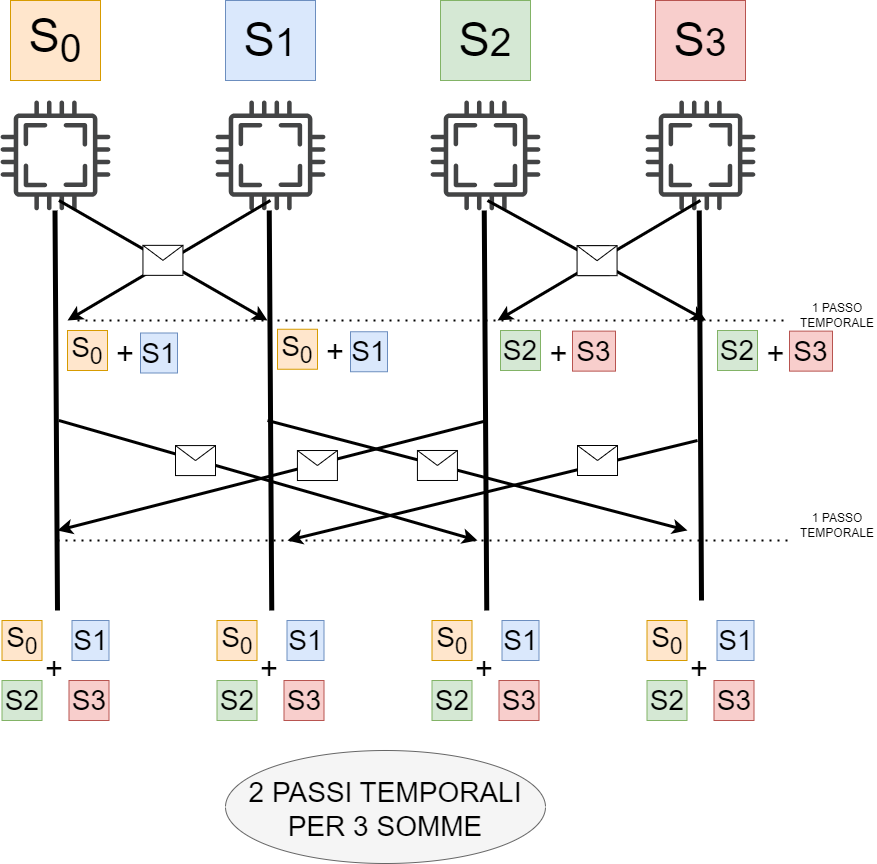

The diagram above was exported from draw.io. Its source (the exported page's mxGraphModel, read from the mxfile embedded in the PNG):
<mxGraphModel dx="1434" dy="750" grid="1" gridSize="10" guides="1" tooltips="1" connect="1" arrows="1" fold="1" page="1" pageScale="1" pageWidth="1100" pageHeight="1700" math="0" shadow="0">
  <root>
    <mxCell id="0" />
    <mxCell id="1" parent="0" />
    <mxCell id="UNCjZLD3j19oMk-jB66G-71" value="" style="ellipse;whiteSpace=wrap;html=1;fillColor=#f5f5f5;strokeColor=#666666;fontColor=#333333;" vertex="1" parent="1">
      <mxGeometry x="398" y="810" width="320" height="113" as="geometry" />
    </mxCell>
    <mxCell id="UNCjZLD3j19oMk-jB66G-65" value="" style="endArrow=none;dashed=1;html=1;dashPattern=1 3;strokeWidth=2;rounded=0;horizontal=1;" edge="1" parent="1">
      <mxGeometry width="50" height="50" relative="1" as="geometry">
        <mxPoint x="230" y="600" as="sourcePoint" />
        <mxPoint x="963" y="600" as="targetPoint" />
      </mxGeometry>
    </mxCell>
    <mxCell id="UNCjZLD3j19oMk-jB66G-63" value="" style="endArrow=none;dashed=1;html=1;dashPattern=1 3;strokeWidth=2;rounded=0;horizontal=1;" edge="1" parent="1">
      <mxGeometry width="50" height="50" relative="1" as="geometry">
        <mxPoint x="250" y="380" as="sourcePoint" />
        <mxPoint x="960" y="380" as="targetPoint" />
      </mxGeometry>
    </mxCell>
    <mxCell id="UNCjZLD3j19oMk-jB66G-11" value="" style="sketch=0;pointerEvents=1;shadow=0;dashed=0;html=1;strokeColor=none;fillColor=#434445;aspect=fixed;labelPosition=center;verticalLabelPosition=bottom;verticalAlign=top;align=center;outlineConnect=0;shape=mxgraph.vvd.cpu;" vertex="1" parent="1">
      <mxGeometry x="173" y="160" width="110" height="110" as="geometry" />
    </mxCell>
    <mxCell id="UNCjZLD3j19oMk-jB66G-12" value="" style="sketch=0;pointerEvents=1;shadow=0;dashed=0;html=1;strokeColor=none;fillColor=#434445;aspect=fixed;labelPosition=center;verticalLabelPosition=bottom;verticalAlign=top;align=center;outlineConnect=0;shape=mxgraph.vvd.cpu;" vertex="1" parent="1">
      <mxGeometry x="388" y="160" width="110" height="110" as="geometry" />
    </mxCell>
    <mxCell id="UNCjZLD3j19oMk-jB66G-13" value="" style="sketch=0;pointerEvents=1;shadow=0;dashed=0;html=1;strokeColor=none;fillColor=#434445;aspect=fixed;labelPosition=center;verticalLabelPosition=bottom;verticalAlign=top;align=center;outlineConnect=0;shape=mxgraph.vvd.cpu;" vertex="1" parent="1">
      <mxGeometry x="603" y="160" width="110" height="110" as="geometry" />
    </mxCell>
    <mxCell id="UNCjZLD3j19oMk-jB66G-14" value="" style="sketch=0;pointerEvents=1;shadow=0;dashed=0;html=1;strokeColor=none;fillColor=#434445;aspect=fixed;labelPosition=center;verticalLabelPosition=bottom;verticalAlign=top;align=center;outlineConnect=0;shape=mxgraph.vvd.cpu;" vertex="1" parent="1">
      <mxGeometry x="818" y="160" width="110" height="110" as="geometry" />
    </mxCell>
    <mxCell id="UNCjZLD3j19oMk-jB66G-23" value="&lt;font style=&quot;font-size: 47px;&quot;&gt;S&lt;sub style=&quot;&quot;&gt;0&lt;/sub&gt;&lt;/font&gt;" style="text;html=1;strokeColor=#d79b00;fillColor=#ffe6cc;align=center;verticalAlign=middle;whiteSpace=wrap;rounded=0;" vertex="1" parent="1">
      <mxGeometry x="183" y="60" width="90" height="80" as="geometry" />
    </mxCell>
    <mxCell id="UNCjZLD3j19oMk-jB66G-25" value="&lt;font style=&quot;font-size: 47px;&quot;&gt;S&lt;/font&gt;&lt;font style=&quot;font-size: 39.1667px;&quot;&gt;1&lt;/font&gt;" style="text;html=1;strokeColor=#6c8ebf;fillColor=#dae8fc;align=center;verticalAlign=middle;whiteSpace=wrap;rounded=0;" vertex="1" parent="1">
      <mxGeometry x="398" y="60" width="90" height="80" as="geometry" />
    </mxCell>
    <mxCell id="UNCjZLD3j19oMk-jB66G-26" value="&lt;font style=&quot;font-size: 47px;&quot;&gt;S&lt;/font&gt;&lt;font style=&quot;font-size: 39.1667px;&quot;&gt;2&lt;/font&gt;" style="text;html=1;strokeColor=#82b366;fillColor=#d5e8d4;align=center;verticalAlign=middle;whiteSpace=wrap;rounded=0;" vertex="1" parent="1">
      <mxGeometry x="613" y="60" width="90" height="80" as="geometry" />
    </mxCell>
    <mxCell id="UNCjZLD3j19oMk-jB66G-27" value="&lt;font style=&quot;font-size: 47px;&quot;&gt;S&lt;/font&gt;&lt;font style=&quot;font-size: 39.1667px;&quot;&gt;3&lt;/font&gt;" style="text;html=1;strokeColor=#b85450;fillColor=#f8cecc;align=center;verticalAlign=middle;whiteSpace=wrap;rounded=0;" vertex="1" parent="1">
      <mxGeometry x="828" y="60" width="90" height="80" as="geometry" />
    </mxCell>
    <mxCell id="UNCjZLD3j19oMk-jB66G-49" value="" style="endArrow=classic;html=1;rounded=0;strokeWidth=3;" edge="1" parent="1">
      <mxGeometry relative="1" as="geometry">
        <mxPoint x="442.87777777777774" y="260" as="sourcePoint" />
        <mxPoint x="240" y="380" as="targetPoint" />
      </mxGeometry>
    </mxCell>
    <mxCell id="UNCjZLD3j19oMk-jB66G-53" value="" style="endArrow=classic;html=1;rounded=0;strokeWidth=3;" edge="1" parent="1">
      <mxGeometry relative="1" as="geometry">
        <mxPoint x="872.8777777777777" y="260" as="sourcePoint" />
        <mxPoint x="670" y="380" as="targetPoint" />
      </mxGeometry>
    </mxCell>
    <mxCell id="UNCjZLD3j19oMk-jB66G-54" value="" style="shape=message;html=1;outlineConnect=0;" vertex="1" parent="UNCjZLD3j19oMk-jB66G-53">
      <mxGeometry width="30" height="30" relative="1" as="geometry">
        <mxPoint x="-20" y="-15" as="offset" />
      </mxGeometry>
    </mxCell>
    <mxCell id="UNCjZLD3j19oMk-jB66G-55" value="" style="endArrow=none;html=1;rounded=0;strokeWidth=5;" edge="1" parent="1">
      <mxGeometry width="50" height="50" relative="1" as="geometry">
        <mxPoint x="230" y="670" as="sourcePoint" />
        <mxPoint x="227.5" y="270" as="targetPoint" />
      </mxGeometry>
    </mxCell>
    <mxCell id="UNCjZLD3j19oMk-jB66G-56" value="&lt;font style=&quot;font-size: 28px;&quot;&gt;S&lt;sub style=&quot;&quot;&gt;0&lt;/sub&gt;&lt;/font&gt;" style="text;html=1;strokeColor=#d79b00;fillColor=#ffe6cc;align=center;verticalAlign=middle;whiteSpace=wrap;rounded=0;" vertex="1" parent="1">
      <mxGeometry x="240" y="390" width="40" height="40" as="geometry" />
    </mxCell>
    <mxCell id="UNCjZLD3j19oMk-jB66G-57" value="&lt;font style=&quot;font-size: 28px;&quot;&gt;&lt;font style=&quot;font-size: 28px;&quot;&gt;S&lt;/font&gt;&lt;font style=&quot;font-size: 28px;&quot;&gt;1&lt;/font&gt;&lt;/font&gt;" style="text;html=1;strokeColor=#6c8ebf;fillColor=#dae8fc;align=center;verticalAlign=middle;whiteSpace=wrap;rounded=0;" vertex="1" parent="1">
      <mxGeometry x="313" y="392.5" width="37" height="40" as="geometry" />
    </mxCell>
    <mxCell id="UNCjZLD3j19oMk-jB66G-58" value="&lt;font style=&quot;font-size: 28px;&quot;&gt;&lt;font style=&quot;font-size: 28px;&quot;&gt;S&lt;/font&gt;&lt;font style=&quot;font-size: 28px;&quot;&gt;2&lt;/font&gt;&lt;/font&gt;" style="text;html=1;strokeColor=#82b366;fillColor=#d5e8d4;align=center;verticalAlign=middle;whiteSpace=wrap;rounded=0;" vertex="1" parent="1">
      <mxGeometry x="673" y="390" width="40" height="40" as="geometry" />
    </mxCell>
    <mxCell id="UNCjZLD3j19oMk-jB66G-59" value="&lt;font style=&quot;font-size: 28px;&quot;&gt;&lt;font style=&quot;font-size: 28px;&quot;&gt;S&lt;/font&gt;&lt;font style=&quot;font-size: 28px;&quot;&gt;3&lt;/font&gt;&lt;/font&gt;" style="text;html=1;strokeColor=#b85450;fillColor=#f8cecc;align=center;verticalAlign=middle;whiteSpace=wrap;rounded=0;" vertex="1" parent="1">
      <mxGeometry x="745" y="390.63" width="43" height="40" as="geometry" />
    </mxCell>
    <mxCell id="UNCjZLD3j19oMk-jB66G-60" value="&lt;font style=&quot;font-size: 31px;&quot;&gt;+&lt;/font&gt;" style="text;html=1;strokeColor=none;fillColor=none;align=center;verticalAlign=middle;whiteSpace=wrap;rounded=0;" vertex="1" parent="1">
      <mxGeometry x="283" y="400" width="30" height="25" as="geometry" />
    </mxCell>
    <mxCell id="UNCjZLD3j19oMk-jB66G-62" value="&lt;font style=&quot;font-size: 31px;&quot;&gt;+&lt;/font&gt;" style="text;html=1;strokeColor=none;fillColor=none;align=center;verticalAlign=middle;whiteSpace=wrap;rounded=0;" vertex="1" parent="1">
      <mxGeometry x="718" y="402.5" width="27" height="21.25" as="geometry" />
    </mxCell>
    <mxCell id="UNCjZLD3j19oMk-jB66G-67" value="1 PASSO TEMPORALE" style="text;html=1;strokeColor=none;fillColor=none;align=center;verticalAlign=middle;whiteSpace=wrap;rounded=0;" vertex="1" parent="1">
      <mxGeometry x="970" y="350" width="80" height="50" as="geometry" />
    </mxCell>
    <mxCell id="UNCjZLD3j19oMk-jB66G-69" value="1 PASSO TEMPORALE" style="text;html=1;strokeColor=none;fillColor=none;align=center;verticalAlign=middle;whiteSpace=wrap;rounded=0;" vertex="1" parent="1">
      <mxGeometry x="970" y="560" width="80" height="50" as="geometry" />
    </mxCell>
    <mxCell id="UNCjZLD3j19oMk-jB66G-70" value="&lt;font style=&quot;font-size: 28px;&quot;&gt;2 PASSI TEMPORALI PER 3 SOMME&lt;/font&gt;" style="text;html=1;strokeColor=none;fillColor=none;align=center;verticalAlign=middle;whiteSpace=wrap;rounded=0;" vertex="1" parent="1">
      <mxGeometry x="413" y="836.5" width="290" height="65" as="geometry" />
    </mxCell>
    <mxCell id="UNCjZLD3j19oMk-jB66G-72" value="" style="endArrow=none;html=1;rounded=0;strokeWidth=5;" edge="1" parent="1">
      <mxGeometry width="50" height="50" relative="1" as="geometry">
        <mxPoint x="659.25" y="670" as="sourcePoint" />
        <mxPoint x="656.75" y="270" as="targetPoint" />
      </mxGeometry>
    </mxCell>
    <mxCell id="UNCjZLD3j19oMk-jB66G-83" value="" style="endArrow=classic;html=1;rounded=0;strokeWidth=3;" edge="1" parent="1">
      <mxGeometry relative="1" as="geometry">
        <mxPoint x="231.43777777777774" y="260" as="sourcePoint" />
        <mxPoint x="440" y="380" as="targetPoint" />
      </mxGeometry>
    </mxCell>
    <mxCell id="UNCjZLD3j19oMk-jB66G-84" value="" style="shape=message;html=1;outlineConnect=0;" vertex="1" parent="UNCjZLD3j19oMk-jB66G-83">
      <mxGeometry width="40" height="30" relative="1" as="geometry">
        <mxPoint x="-20" y="-15" as="offset" />
      </mxGeometry>
    </mxCell>
    <mxCell id="UNCjZLD3j19oMk-jB66G-85" value="" style="endArrow=classic;html=1;rounded=0;strokeWidth=3;" edge="1" parent="1">
      <mxGeometry relative="1" as="geometry">
        <mxPoint x="659.9977777777777" y="260" as="sourcePoint" />
        <mxPoint x="878.56" y="380" as="targetPoint" />
      </mxGeometry>
    </mxCell>
    <mxCell id="UNCjZLD3j19oMk-jB66G-86" value="" style="shape=message;html=1;outlineConnect=0;" vertex="1" parent="UNCjZLD3j19oMk-jB66G-85">
      <mxGeometry width="40" height="30" relative="1" as="geometry">
        <mxPoint x="-20" y="-15" as="offset" />
      </mxGeometry>
    </mxCell>
    <mxCell id="UNCjZLD3j19oMk-jB66G-87" value="" style="endArrow=classic;html=1;rounded=0;strokeWidth=3;" edge="1" parent="1">
      <mxGeometry relative="1" as="geometry">
        <mxPoint x="231.43777777777774" y="480" as="sourcePoint" />
        <mxPoint x="650" y="600" as="targetPoint" />
      </mxGeometry>
    </mxCell>
    <mxCell id="UNCjZLD3j19oMk-jB66G-88" value="" style="shape=message;html=1;outlineConnect=0;" vertex="1" parent="UNCjZLD3j19oMk-jB66G-87">
      <mxGeometry width="40" height="30" relative="1" as="geometry">
        <mxPoint x="-93" y="-35" as="offset" />
      </mxGeometry>
    </mxCell>
    <mxCell id="UNCjZLD3j19oMk-jB66G-89" value="" style="endArrow=none;html=1;rounded=0;strokeWidth=5;" edge="1" parent="1">
      <mxGeometry width="50" height="50" relative="1" as="geometry">
        <mxPoint x="444.25" y="670" as="sourcePoint" />
        <mxPoint x="441.75" y="270" as="targetPoint" />
      </mxGeometry>
    </mxCell>
    <mxCell id="UNCjZLD3j19oMk-jB66G-90" value="" style="endArrow=none;html=1;rounded=0;strokeWidth=5;" edge="1" parent="1">
      <mxGeometry width="50" height="50" relative="1" as="geometry">
        <mxPoint x="874" y="660" as="sourcePoint" />
        <mxPoint x="871.75" y="270" as="targetPoint" />
      </mxGeometry>
    </mxCell>
    <mxCell id="UNCjZLD3j19oMk-jB66G-91" value="&lt;font style=&quot;font-size: 28px;&quot;&gt;S&lt;sub style=&quot;&quot;&gt;0&lt;/sub&gt;&lt;/font&gt;" style="text;html=1;strokeColor=#d79b00;fillColor=#ffe6cc;align=center;verticalAlign=middle;whiteSpace=wrap;rounded=0;" vertex="1" parent="1">
      <mxGeometry x="450" y="388.75" width="40" height="40" as="geometry" />
    </mxCell>
    <mxCell id="UNCjZLD3j19oMk-jB66G-92" value="&lt;font style=&quot;font-size: 28px;&quot;&gt;&lt;font style=&quot;font-size: 28px;&quot;&gt;S&lt;/font&gt;&lt;font style=&quot;font-size: 28px;&quot;&gt;1&lt;/font&gt;&lt;/font&gt;" style="text;html=1;strokeColor=#6c8ebf;fillColor=#dae8fc;align=center;verticalAlign=middle;whiteSpace=wrap;rounded=0;" vertex="1" parent="1">
      <mxGeometry x="523" y="391.25" width="37" height="40" as="geometry" />
    </mxCell>
    <mxCell id="UNCjZLD3j19oMk-jB66G-93" value="&lt;font style=&quot;font-size: 31px;&quot;&gt;+&lt;/font&gt;" style="text;html=1;strokeColor=none;fillColor=none;align=center;verticalAlign=middle;whiteSpace=wrap;rounded=0;" vertex="1" parent="1">
      <mxGeometry x="493" y="398.75" width="30" height="25" as="geometry" />
    </mxCell>
    <mxCell id="UNCjZLD3j19oMk-jB66G-94" value="&lt;font style=&quot;font-size: 28px;&quot;&gt;&lt;font style=&quot;font-size: 28px;&quot;&gt;S&lt;/font&gt;&lt;font style=&quot;font-size: 28px;&quot;&gt;2&lt;/font&gt;&lt;/font&gt;" style="text;html=1;strokeColor=#82b366;fillColor=#d5e8d4;align=center;verticalAlign=middle;whiteSpace=wrap;rounded=0;" vertex="1" parent="1">
      <mxGeometry x="890" y="390" width="40" height="40" as="geometry" />
    </mxCell>
    <mxCell id="UNCjZLD3j19oMk-jB66G-95" value="&lt;font style=&quot;font-size: 28px;&quot;&gt;&lt;font style=&quot;font-size: 28px;&quot;&gt;S&lt;/font&gt;&lt;font style=&quot;font-size: 28px;&quot;&gt;3&lt;/font&gt;&lt;/font&gt;" style="text;html=1;strokeColor=#b85450;fillColor=#f8cecc;align=center;verticalAlign=middle;whiteSpace=wrap;rounded=0;" vertex="1" parent="1">
      <mxGeometry x="962" y="390.63" width="43" height="40" as="geometry" />
    </mxCell>
    <mxCell id="UNCjZLD3j19oMk-jB66G-96" value="&lt;font style=&quot;font-size: 31px;&quot;&gt;+&lt;/font&gt;" style="text;html=1;strokeColor=none;fillColor=none;align=center;verticalAlign=middle;whiteSpace=wrap;rounded=0;" vertex="1" parent="1">
      <mxGeometry x="935" y="402.5" width="27" height="21.25" as="geometry" />
    </mxCell>
    <mxCell id="UNCjZLD3j19oMk-jB66G-97" value="" style="endArrow=classic;html=1;rounded=0;strokeWidth=3;" edge="1" parent="1">
      <mxGeometry relative="1" as="geometry">
        <mxPoint x="440" y="480" as="sourcePoint" />
        <mxPoint x="860" y="590" as="targetPoint" />
      </mxGeometry>
    </mxCell>
    <mxCell id="UNCjZLD3j19oMk-jB66G-98" value="" style="shape=message;html=1;outlineConnect=0;" vertex="1" parent="UNCjZLD3j19oMk-jB66G-97">
      <mxGeometry width="40" height="30" relative="1" as="geometry">
        <mxPoint x="-60" y="-25" as="offset" />
      </mxGeometry>
    </mxCell>
    <mxCell id="UNCjZLD3j19oMk-jB66G-99" value="" style="endArrow=classic;html=1;rounded=0;strokeWidth=3;" edge="1" parent="1">
      <mxGeometry relative="1" as="geometry">
        <mxPoint x="869.9977777777776" y="500" as="sourcePoint" />
        <mxPoint x="460" y="600" as="targetPoint" />
      </mxGeometry>
    </mxCell>
    <mxCell id="UNCjZLD3j19oMk-jB66G-100" value="" style="shape=message;html=1;outlineConnect=0;" vertex="1" parent="UNCjZLD3j19oMk-jB66G-99">
      <mxGeometry width="40" height="30" relative="1" as="geometry">
        <mxPoint x="85" y="-45" as="offset" />
      </mxGeometry>
    </mxCell>
    <mxCell id="UNCjZLD3j19oMk-jB66G-101" value="" style="endArrow=classic;html=1;rounded=0;strokeWidth=3;" edge="1" parent="1">
      <mxGeometry relative="1" as="geometry">
        <mxPoint x="659.9977777777777" y="480" as="sourcePoint" />
        <mxPoint x="230" y="590" as="targetPoint" />
      </mxGeometry>
    </mxCell>
    <mxCell id="UNCjZLD3j19oMk-jB66G-102" value="" style="shape=message;html=1;outlineConnect=0;" vertex="1" parent="UNCjZLD3j19oMk-jB66G-101">
      <mxGeometry width="40" height="30" relative="1" as="geometry">
        <mxPoint x="25" y="-25" as="offset" />
      </mxGeometry>
    </mxCell>
    <mxCell id="UNCjZLD3j19oMk-jB66G-103" value="&lt;font style=&quot;font-size: 28px;&quot;&gt;S&lt;sub style=&quot;&quot;&gt;0&lt;/sub&gt;&lt;/font&gt;" style="text;html=1;strokeColor=#d79b00;fillColor=#ffe6cc;align=center;verticalAlign=middle;whiteSpace=wrap;rounded=0;" vertex="1" parent="1">
      <mxGeometry x="174.5" y="680" width="40" height="40" as="geometry" />
    </mxCell>
    <mxCell id="UNCjZLD3j19oMk-jB66G-104" value="&lt;font style=&quot;font-size: 28px;&quot;&gt;&lt;font style=&quot;font-size: 28px;&quot;&gt;S&lt;/font&gt;&lt;font style=&quot;font-size: 28px;&quot;&gt;1&lt;/font&gt;&lt;/font&gt;" style="text;html=1;strokeColor=#6c8ebf;fillColor=#dae8fc;align=center;verticalAlign=middle;whiteSpace=wrap;rounded=0;" vertex="1" parent="1">
      <mxGeometry x="244.5" y="680" width="37" height="40" as="geometry" />
    </mxCell>
    <mxCell id="UNCjZLD3j19oMk-jB66G-105" value="&lt;font style=&quot;font-size: 28px;&quot;&gt;&lt;font style=&quot;font-size: 28px;&quot;&gt;S&lt;/font&gt;&lt;font style=&quot;font-size: 28px;&quot;&gt;2&lt;/font&gt;&lt;/font&gt;" style="text;html=1;strokeColor=#82b366;fillColor=#d5e8d4;align=center;verticalAlign=middle;whiteSpace=wrap;rounded=0;" vertex="1" parent="1">
      <mxGeometry x="174.5" y="740" width="40" height="40" as="geometry" />
    </mxCell>
    <mxCell id="UNCjZLD3j19oMk-jB66G-106" value="&lt;font style=&quot;font-size: 28px;&quot;&gt;&lt;font style=&quot;font-size: 28px;&quot;&gt;S&lt;/font&gt;&lt;font style=&quot;font-size: 28px;&quot;&gt;3&lt;/font&gt;&lt;/font&gt;" style="text;html=1;strokeColor=#b85450;fillColor=#f8cecc;align=center;verticalAlign=middle;whiteSpace=wrap;rounded=0;" vertex="1" parent="1">
      <mxGeometry x="241.5" y="740" width="40" height="40" as="geometry" />
    </mxCell>
    <mxCell id="UNCjZLD3j19oMk-jB66G-107" value="&lt;font style=&quot;font-size: 31px;&quot;&gt;+&lt;/font&gt;" style="text;html=1;strokeColor=none;fillColor=none;align=center;verticalAlign=middle;whiteSpace=wrap;rounded=0;" vertex="1" parent="1">
      <mxGeometry x="211.5" y="715" width="30" height="25" as="geometry" />
    </mxCell>
    <mxCell id="UNCjZLD3j19oMk-jB66G-108" value="&lt;font style=&quot;font-size: 28px;&quot;&gt;S&lt;sub style=&quot;&quot;&gt;0&lt;/sub&gt;&lt;/font&gt;" style="text;html=1;strokeColor=#d79b00;fillColor=#ffe6cc;align=center;verticalAlign=middle;whiteSpace=wrap;rounded=0;" vertex="1" parent="1">
      <mxGeometry x="389.5" y="680" width="40" height="40" as="geometry" />
    </mxCell>
    <mxCell id="UNCjZLD3j19oMk-jB66G-109" value="&lt;font style=&quot;font-size: 28px;&quot;&gt;&lt;font style=&quot;font-size: 28px;&quot;&gt;S&lt;/font&gt;&lt;font style=&quot;font-size: 28px;&quot;&gt;1&lt;/font&gt;&lt;/font&gt;" style="text;html=1;strokeColor=#6c8ebf;fillColor=#dae8fc;align=center;verticalAlign=middle;whiteSpace=wrap;rounded=0;" vertex="1" parent="1">
      <mxGeometry x="459.5" y="680" width="37" height="40" as="geometry" />
    </mxCell>
    <mxCell id="UNCjZLD3j19oMk-jB66G-110" value="&lt;font style=&quot;font-size: 28px;&quot;&gt;&lt;font style=&quot;font-size: 28px;&quot;&gt;S&lt;/font&gt;&lt;font style=&quot;font-size: 28px;&quot;&gt;2&lt;/font&gt;&lt;/font&gt;" style="text;html=1;strokeColor=#82b366;fillColor=#d5e8d4;align=center;verticalAlign=middle;whiteSpace=wrap;rounded=0;" vertex="1" parent="1">
      <mxGeometry x="389.5" y="740" width="40" height="40" as="geometry" />
    </mxCell>
    <mxCell id="UNCjZLD3j19oMk-jB66G-111" value="&lt;font style=&quot;font-size: 28px;&quot;&gt;&lt;font style=&quot;font-size: 28px;&quot;&gt;S&lt;/font&gt;&lt;font style=&quot;font-size: 28px;&quot;&gt;3&lt;/font&gt;&lt;/font&gt;" style="text;html=1;strokeColor=#b85450;fillColor=#f8cecc;align=center;verticalAlign=middle;whiteSpace=wrap;rounded=0;" vertex="1" parent="1">
      <mxGeometry x="456.5" y="740" width="40" height="40" as="geometry" />
    </mxCell>
    <mxCell id="UNCjZLD3j19oMk-jB66G-112" value="&lt;font style=&quot;font-size: 31px;&quot;&gt;+&lt;/font&gt;" style="text;html=1;strokeColor=none;fillColor=none;align=center;verticalAlign=middle;whiteSpace=wrap;rounded=0;" vertex="1" parent="1">
      <mxGeometry x="426.5" y="715" width="30" height="25" as="geometry" />
    </mxCell>
    <mxCell id="UNCjZLD3j19oMk-jB66G-113" value="&lt;font style=&quot;font-size: 28px;&quot;&gt;S&lt;sub style=&quot;&quot;&gt;0&lt;/sub&gt;&lt;/font&gt;" style="text;html=1;strokeColor=#d79b00;fillColor=#ffe6cc;align=center;verticalAlign=middle;whiteSpace=wrap;rounded=0;" vertex="1" parent="1">
      <mxGeometry x="604.5" y="680" width="40" height="40" as="geometry" />
    </mxCell>
    <mxCell id="UNCjZLD3j19oMk-jB66G-114" value="&lt;font style=&quot;font-size: 28px;&quot;&gt;&lt;font style=&quot;font-size: 28px;&quot;&gt;S&lt;/font&gt;&lt;font style=&quot;font-size: 28px;&quot;&gt;1&lt;/font&gt;&lt;/font&gt;" style="text;html=1;strokeColor=#6c8ebf;fillColor=#dae8fc;align=center;verticalAlign=middle;whiteSpace=wrap;rounded=0;" vertex="1" parent="1">
      <mxGeometry x="674.5" y="680" width="37" height="40" as="geometry" />
    </mxCell>
    <mxCell id="UNCjZLD3j19oMk-jB66G-115" value="&lt;font style=&quot;font-size: 28px;&quot;&gt;&lt;font style=&quot;font-size: 28px;&quot;&gt;S&lt;/font&gt;&lt;font style=&quot;font-size: 28px;&quot;&gt;2&lt;/font&gt;&lt;/font&gt;" style="text;html=1;strokeColor=#82b366;fillColor=#d5e8d4;align=center;verticalAlign=middle;whiteSpace=wrap;rounded=0;" vertex="1" parent="1">
      <mxGeometry x="604.5" y="740" width="40" height="40" as="geometry" />
    </mxCell>
    <mxCell id="UNCjZLD3j19oMk-jB66G-116" value="&lt;font style=&quot;font-size: 28px;&quot;&gt;&lt;font style=&quot;font-size: 28px;&quot;&gt;S&lt;/font&gt;&lt;font style=&quot;font-size: 28px;&quot;&gt;3&lt;/font&gt;&lt;/font&gt;" style="text;html=1;strokeColor=#b85450;fillColor=#f8cecc;align=center;verticalAlign=middle;whiteSpace=wrap;rounded=0;" vertex="1" parent="1">
      <mxGeometry x="671.5" y="740" width="40" height="40" as="geometry" />
    </mxCell>
    <mxCell id="UNCjZLD3j19oMk-jB66G-117" value="&lt;font style=&quot;font-size: 31px;&quot;&gt;+&lt;/font&gt;" style="text;html=1;strokeColor=none;fillColor=none;align=center;verticalAlign=middle;whiteSpace=wrap;rounded=0;" vertex="1" parent="1">
      <mxGeometry x="641.5" y="715" width="30" height="25" as="geometry" />
    </mxCell>
    <mxCell id="UNCjZLD3j19oMk-jB66G-118" value="&lt;font style=&quot;font-size: 28px;&quot;&gt;S&lt;sub style=&quot;&quot;&gt;0&lt;/sub&gt;&lt;/font&gt;" style="text;html=1;strokeColor=#d79b00;fillColor=#ffe6cc;align=center;verticalAlign=middle;whiteSpace=wrap;rounded=0;" vertex="1" parent="1">
      <mxGeometry x="819.5" y="680" width="40" height="40" as="geometry" />
    </mxCell>
    <mxCell id="UNCjZLD3j19oMk-jB66G-119" value="&lt;font style=&quot;font-size: 28px;&quot;&gt;&lt;font style=&quot;font-size: 28px;&quot;&gt;S&lt;/font&gt;&lt;font style=&quot;font-size: 28px;&quot;&gt;1&lt;/font&gt;&lt;/font&gt;" style="text;html=1;strokeColor=#6c8ebf;fillColor=#dae8fc;align=center;verticalAlign=middle;whiteSpace=wrap;rounded=0;" vertex="1" parent="1">
      <mxGeometry x="889.5" y="680" width="37" height="40" as="geometry" />
    </mxCell>
    <mxCell id="UNCjZLD3j19oMk-jB66G-120" value="&lt;font style=&quot;font-size: 28px;&quot;&gt;&lt;font style=&quot;font-size: 28px;&quot;&gt;S&lt;/font&gt;&lt;font style=&quot;font-size: 28px;&quot;&gt;2&lt;/font&gt;&lt;/font&gt;" style="text;html=1;strokeColor=#82b366;fillColor=#d5e8d4;align=center;verticalAlign=middle;whiteSpace=wrap;rounded=0;" vertex="1" parent="1">
      <mxGeometry x="819.5" y="740" width="40" height="40" as="geometry" />
    </mxCell>
    <mxCell id="UNCjZLD3j19oMk-jB66G-121" value="&lt;font style=&quot;font-size: 28px;&quot;&gt;&lt;font style=&quot;font-size: 28px;&quot;&gt;S&lt;/font&gt;&lt;font style=&quot;font-size: 28px;&quot;&gt;3&lt;/font&gt;&lt;/font&gt;" style="text;html=1;strokeColor=#b85450;fillColor=#f8cecc;align=center;verticalAlign=middle;whiteSpace=wrap;rounded=0;" vertex="1" parent="1">
      <mxGeometry x="886.5" y="740" width="40" height="40" as="geometry" />
    </mxCell>
    <mxCell id="UNCjZLD3j19oMk-jB66G-122" value="&lt;font style=&quot;font-size: 31px;&quot;&gt;+&lt;/font&gt;" style="text;html=1;strokeColor=none;fillColor=none;align=center;verticalAlign=middle;whiteSpace=wrap;rounded=0;" vertex="1" parent="1">
      <mxGeometry x="856.5" y="715" width="30" height="25" as="geometry" />
    </mxCell>
  </root>
</mxGraphModel>